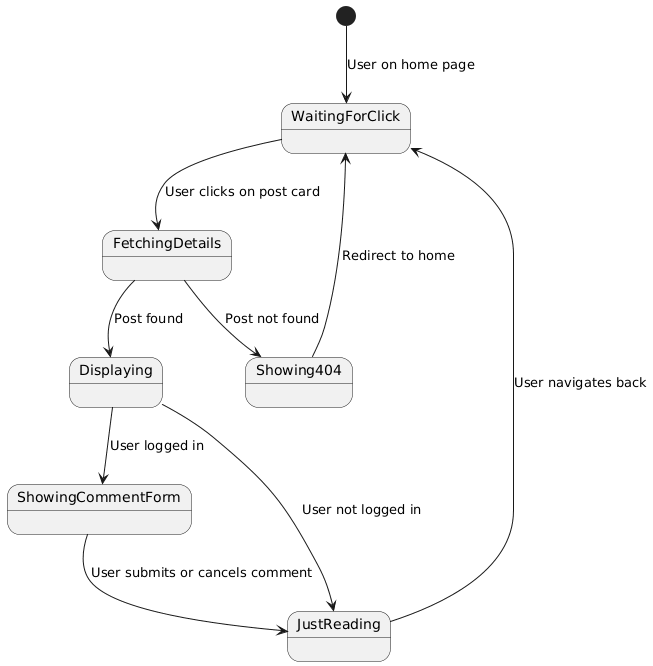

The diagram above was rendered by PlantUML. Its source (embedded in the PNG):
@startuml
skinparam rectangle {
  BackgroundColor<<active>> LightBlue
  BackgroundColor<<error>> LightPink
}

[*] --> WaitingForClick : User on home page

WaitingForClick --> FetchingDetails : User clicks on post card
FetchingDetails --> Displaying : Post found
FetchingDetails --> Showing404 : Post not found
Showing404 --> WaitingForClick : Redirect to home

Displaying --> ShowingCommentForm : User logged in
Displaying --> JustReading : User not logged in
JustReading --> WaitingForClick : User navigates back
ShowingCommentForm --> JustReading : User submits or cancels comment
@enduml